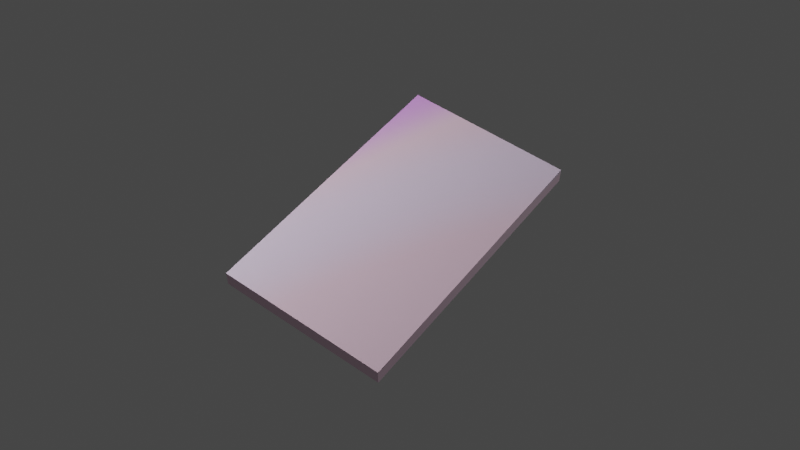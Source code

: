 # Source: zirconium-plate.blend  (saved by Blender 2.90.8; exported with 4.5.12 LTS)
import bpy
from mathutils import Matrix  # noqa: F401  (used for matrix-valued properties, if any)

bpy.ops.wm.read_factory_settings(use_empty=True)
scene = bpy.context.scene
scene.name = 'Scene'

# ---- collections
col_collection = bpy.data.collections.new('Collection'); scene.collection.children.link(col_collection)

# ---- images (referenced by path relative to the original .blend; pixels are not part of the script)
import os
ASSET_DIR = os.environ.get("B2B_ASSET_DIR", "")  # directory of the original .blend (textures are referenced by path, not embedded)
HERE = os.path.dirname(os.path.abspath(__file__))  # packed textures are extracted next to this script under _unpacked/

def load_image(name, relpath, width, height, colorspace="sRGB"):
    """Load a texture the original file referenced (path relative to the .blend, or extracted next to this script)."""
    p = next((c for c in (os.path.join(HERE, relpath), os.path.join(ASSET_DIR, relpath)) if relpath and os.path.exists(c)), "")
    if p:
        img = bpy.data.images.load(p, check_existing=True)
        img.name = name
    else:  # same state as the original file: an image datablock whose file is absent (Cycles renders it pink)
        img = bpy.data.images.new(name, width, height)
        img.source = "FILE"
        img.filepath = "//" + (relpath or name)
    img.colorspace_settings.name = colorspace
    return img
img_untitled_001 = load_image('Untitled.001', '_unpacked/Untitled.077edb36.png', 1024, 1024, 'sRGB')

# ---- materials (node trees are filled in below, after node groups)
mat_material = bpy.data.materials.new('Material')
mat_material.alpha_threshold = 0.0
mat_material.use_transparent_shadow = False
mat_material.line_color = (0.0, 0.0, 0.0, 1.0)

# ---- material node trees
mat_material.use_nodes = True; mat_material.node_tree.nodes.clear()
_N = mat_material.node_tree.nodes; _L = mat_material.node_tree.links
n0 = _N.new('ShaderNodeOutputMaterial'); n0.name = 'Material Output'; n0.location = (300, 300)
n1 = _N.new('ShaderNodeTexImage'); n1.name = 'Image Texture'; n1.location = (-366, 132)
n1.image = img_untitled_001
n2 = _N.new('ShaderNodeBsdfPrincipled'); n2.name = 'Principled BSDF'; n2.location = (10, 300)
n2.distribution = 'GGX'
n2.subsurface_method = 'BURLEY'
n2.inputs[2].default_value = 0.4
n2.inputs[3].default_value = 1.45
n2.inputs[27].default_value = (0.0, 0.0, 0.0, 1.0)
n2.inputs[28].default_value = 1.0
_L.new(n2.outputs[0], n0.inputs[0])
_L.new(n1.outputs[0], n2.inputs[0])
n0.is_active_output = True

# ---- world
world_world = bpy.data.worlds.new('World'); scene.world = world_world
world_world.use_nodes = True; world_world.node_tree.nodes.clear()
_N = world_world.node_tree.nodes; _L = world_world.node_tree.links
n0 = _N.new('ShaderNodeOutputWorld'); n0.name = 'World Output'; n0.location = (300, 300)
n1 = _N.new('ShaderNodeBackground'); n1.name = 'Background'; n1.location = (10, 300)
n1.inputs[0].default_value = (0.05088, 0.05088, 0.05088, 1.0)
_L.new(n1.outputs[0], n0.inputs[0])
n0.is_active_output = True
world_world.color = (0.05088, 0.05088, 0.05088)
world_world.use_sun_shadow = False
world_world.sun_shadow_jitter_overblur = 0.0

# ---- cameras
cam_camera = bpy.data.cameras.new('Camera')
cam_camera.clip_end = 100.0
cam_camera.ortho_scale = 7.314

# ---- lights
light_light = bpy.data.lights.new('Light', 'POINT')
light_light.transmission_factor = 0.0
light_light.energy = 94.2
light_light.shadow_soft_size = 0.1
light_light.shadow_maximum_resolution = 0.006
light_light.use_absolute_resolution = True
light_light_001 = bpy.data.lights.new('Light.001', 'POINT')
light_light_001.transmission_factor = 0.0
light_light_001.energy = 1047.0
light_light_001.shadow_soft_size = 0.1
light_light_001.shadow_maximum_resolution = 0.006
light_light_001.use_absolute_resolution = True
light_light_002 = bpy.data.lights.new('Light.002', 'POINT')
light_light_002.transmission_factor = 0.0
light_light_002.energy = 6000.0
light_light_002.shadow_soft_size = 0.1
light_light_002.shadow_maximum_resolution = 0.006
light_light_002.use_absolute_resolution = True

# ---- meshes
me_cube = bpy.data.meshes.new('Cube')
me_cube.from_pydata([(0.5985, 1.0, 0.05471), (0.5985, 1.0, -0.05471), (0.5985, -1.0, 0.05471), (0.5985, -1.0, -0.05471), (-0.5985, 1.0, 0.05471), (-0.5985, 1.0, -0.05471), (-0.5985, -1.0, 0.05471), (-0.5985, -1.0, -0.05471)], [], [(0, 4, 6, 2), (3, 2, 6, 7), (7, 6, 4, 5), (5, 1, 3, 7), (1, 0, 2, 3), (5, 4, 0, 1)])
_uv = me_cube.uv_layers.new(name='UVMap')
_uv.uv.foreach_set('vector', [0.625, 0.5, 0.875, 0.5, 0.875, 0.75, 0.625, 0.75, 0.375, 0.75, 0.625, 0.75, 0.625, 1.0, 0.375, 1.0, 0.375, 0.0, 0.625, 0.0, 0.625, 0.25, 0.375, 0.25, 0.125, 0.5, 0.375, 0.5, 0.375, 0.75, 0.125, 0.75, 0.375, 0.5, 0.625, 0.5, 0.625, 0.75, 0.375, 0.75, 0.375, 0.25, 0.625, 0.25, 0.625, 0.5, 0.375, 0.5])
me_cube.materials.append(mat_material)
me_cube.use_remesh_preserve_volume = False
me_cube.use_remesh_preserve_attributes = False
me_cube.use_mirror_vertex_groups = False
me_cube.update()

# ---- objects
ob_cube = bpy.data.objects.new('Cube', me_cube)
ob_light = bpy.data.objects.new('Light', light_light)
ob_camera = bpy.data.objects.new('Camera', cam_camera)
ob_light_001 = bpy.data.objects.new('Light.001', light_light_001)
ob_light_002 = bpy.data.objects.new('Light.002', light_light_002)

# ---- transforms, parenting, visibility, modifiers, constraints
ob_cube.location = (0.0, 0.0, 0.0)
ob_cube.lock_rotations_4d = False
ob_cube.empty_display_type = 'ARROWS'
ob_cube.lineart.crease_threshold = 0.0
ob_light.location = (4.824, 3.03, -2.962)
ob_light.rotation_euler = (0.6503, 0.05522, 1.866)
ob_light.lock_rotations_4d = False
ob_light.empty_display_type = 'ARROWS'
ob_light.color = (0.0, 0.0, 0.0, 0.0)
ob_light.lineart.crease_threshold = 0.0
ob_camera.location = (2.786, -3.67, 5.57)
ob_camera.rotation_euler = (0.6911, 1.274e-06, 0.6493)
ob_camera.lock_rotations_4d = False
ob_camera.empty_display_type = 'ARROWS'
ob_camera.color = (0.0, 0.0, 0.0, 0.0)
ob_camera.display_type = 'WIRE'
ob_camera.lineart.crease_threshold = 0.0
ob_light_001.location = (-4.733, -0.2088, 3.305)
ob_light_001.rotation_euler = (0.6503, 0.05522, 1.866)
ob_light_001.lock_rotations_4d = False
ob_light_001.empty_display_type = 'ARROWS'
ob_light_001.color = (0.0, 0.0, 0.0, 0.0)
ob_light_001.lineart.crease_threshold = 0.0
ob_light_002.location = (-1.951, 2.39, -2.552)
ob_light_002.rotation_euler = (0.6503, 0.05522, 1.866)
ob_light_002.lock_rotations_4d = False
ob_light_002.empty_display_type = 'ARROWS'
ob_light_002.color = (0.0, 0.0, 0.0, 0.0)
ob_light_002.lineart.crease_threshold = 0.0

# ---- collection membership
col_collection.objects.link(ob_cube)
col_collection.objects.link(ob_light)
col_collection.objects.link(ob_camera)
col_collection.objects.link(ob_light_001)
col_collection.objects.link(ob_light_002)

# ---- scene / render settings (as saved in the file)
scene.camera = ob_camera
scene.frame_start = 1; scene.frame_end = 250; scene.frame_set(1)
scene.render.engine = 'BLENDER_EEVEE_NEXT'
scene.render.film_transparent = True
scene.cycles.use_denoising = False
scene.cycles.samples = 128
scene.cycles.sampling_pattern = 'TABULATED_SOBOL'
scene.cycles.use_adaptive_sampling = False
scene.cycles.use_light_tree = False
scene.view_settings.view_transform = 'Filmic'
bpy.context.view_layer.update()
